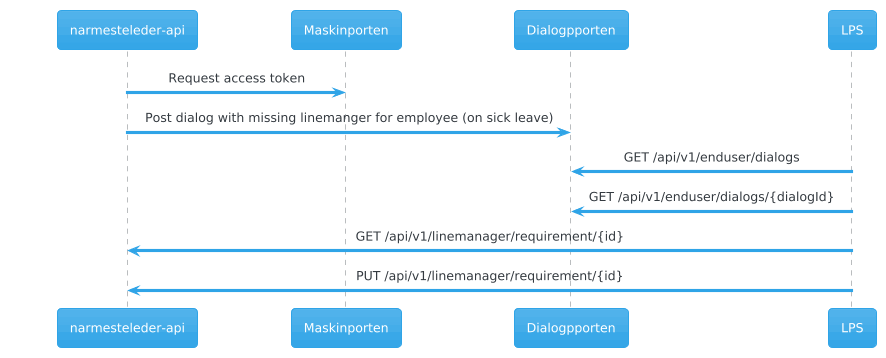

The diagram above was rendered by PlantUML. Its source (embedded in the PNG):
@startuml
!include <cloudinsight/kafka>
!include <cloudinsight/postgresql>
!theme cerulean

skinparam defaultTextAlignment center
skinparam backgroundColor white

participant "narmesteleder-api" as api
participant "Maskinporten" as maskinporten
participant "Dialogpporten" as dialogporten
participant "LPS" as lps
api -> maskinporten : Request access token
api -> dialogporten : Post dialog with missing linemanger for employee (on sick leave)
lps -> dialogporten : GET /api/v1/enduser/dialogs
lps -> dialogporten : GET /api/v1/enduser/dialogs/{dialogId}
lps -> api : GET /api/v1/linemanager/requirement/{id}
lps -> api : PUT /api/v1/linemanager/requirement/{id}
@enduml